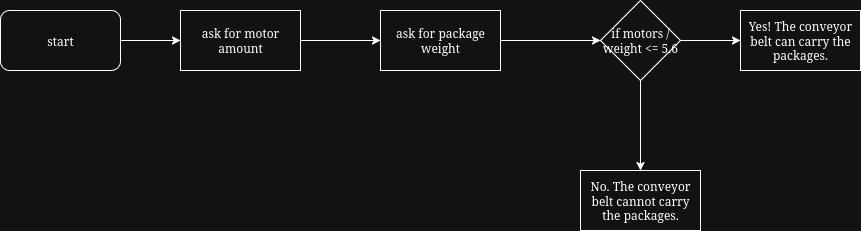

The diagram above was exported from draw.io. Its source (the exported page's mxGraphModel, read from the mxfile embedded in the PNG):
<mxGraphModel dx="1424" dy="804" grid="1" gridSize="10" guides="1" tooltips="1" connect="1" arrows="1" fold="1" page="1" pageScale="1" pageWidth="850" pageHeight="1100" math="0" shadow="0">
  <root>
    <mxCell id="0" />
    <mxCell id="1" parent="0" />
    <mxCell id="02DFUu8jwim8bP4-CYbV-3" style="edgeStyle=orthogonalEdgeStyle;rounded=0;orthogonalLoop=1;jettySize=auto;html=1;exitX=1;exitY=0.5;exitDx=0;exitDy=0;entryX=0;entryY=0.5;entryDx=0;entryDy=0;" edge="1" parent="1" source="02DFUu8jwim8bP4-CYbV-1" target="02DFUu8jwim8bP4-CYbV-2">
      <mxGeometry relative="1" as="geometry" />
    </mxCell>
    <mxCell id="02DFUu8jwim8bP4-CYbV-1" value="start" style="rounded=1;whiteSpace=wrap;html=1;" vertex="1" parent="1">
      <mxGeometry x="130" y="390" width="120" height="60" as="geometry" />
    </mxCell>
    <mxCell id="02DFUu8jwim8bP4-CYbV-26" value="" style="edgeStyle=orthogonalEdgeStyle;rounded=0;orthogonalLoop=1;jettySize=auto;html=1;" edge="1" parent="1" source="02DFUu8jwim8bP4-CYbV-2" target="02DFUu8jwim8bP4-CYbV-25">
      <mxGeometry relative="1" as="geometry" />
    </mxCell>
    <mxCell id="02DFUu8jwim8bP4-CYbV-2" value="ask for motor amount" style="rounded=0;whiteSpace=wrap;html=1;" vertex="1" parent="1">
      <mxGeometry x="310" y="390" width="120" height="60" as="geometry" />
    </mxCell>
    <mxCell id="02DFUu8jwim8bP4-CYbV-28" value="" style="edgeStyle=orthogonalEdgeStyle;rounded=0;orthogonalLoop=1;jettySize=auto;html=1;" edge="1" parent="1" source="02DFUu8jwim8bP4-CYbV-25" target="02DFUu8jwim8bP4-CYbV-27">
      <mxGeometry relative="1" as="geometry" />
    </mxCell>
    <mxCell id="02DFUu8jwim8bP4-CYbV-25" value="ask for package weight" style="whiteSpace=wrap;html=1;rounded=0;" vertex="1" parent="1">
      <mxGeometry x="510" y="390" width="120" height="60" as="geometry" />
    </mxCell>
    <mxCell id="02DFUu8jwim8bP4-CYbV-30" value="" style="edgeStyle=orthogonalEdgeStyle;rounded=0;orthogonalLoop=1;jettySize=auto;html=1;" edge="1" parent="1" source="02DFUu8jwim8bP4-CYbV-27" target="02DFUu8jwim8bP4-CYbV-29">
      <mxGeometry relative="1" as="geometry" />
    </mxCell>
    <mxCell id="02DFUu8jwim8bP4-CYbV-32" value="" style="edgeStyle=orthogonalEdgeStyle;rounded=0;orthogonalLoop=1;jettySize=auto;html=1;" edge="1" parent="1" source="02DFUu8jwim8bP4-CYbV-27" target="02DFUu8jwim8bP4-CYbV-31">
      <mxGeometry relative="1" as="geometry" />
    </mxCell>
    <mxCell id="02DFUu8jwim8bP4-CYbV-27" value="if motors / weight &amp;lt;= 5.6" style="rhombus;whiteSpace=wrap;html=1;rounded=0;" vertex="1" parent="1">
      <mxGeometry x="730" y="380" width="80" height="80" as="geometry" />
    </mxCell>
    <mxCell id="02DFUu8jwim8bP4-CYbV-29" value="Yes! The conveyor belt can carry the packages." style="whiteSpace=wrap;html=1;rounded=0;" vertex="1" parent="1">
      <mxGeometry x="870" y="390" width="120" height="60" as="geometry" />
    </mxCell>
    <mxCell id="02DFUu8jwim8bP4-CYbV-31" value="No. The conveyor belt cannot carry the packages." style="whiteSpace=wrap;html=1;rounded=0;" vertex="1" parent="1">
      <mxGeometry x="710" y="550" width="120" height="60" as="geometry" />
    </mxCell>
  </root>
</mxGraphModel>